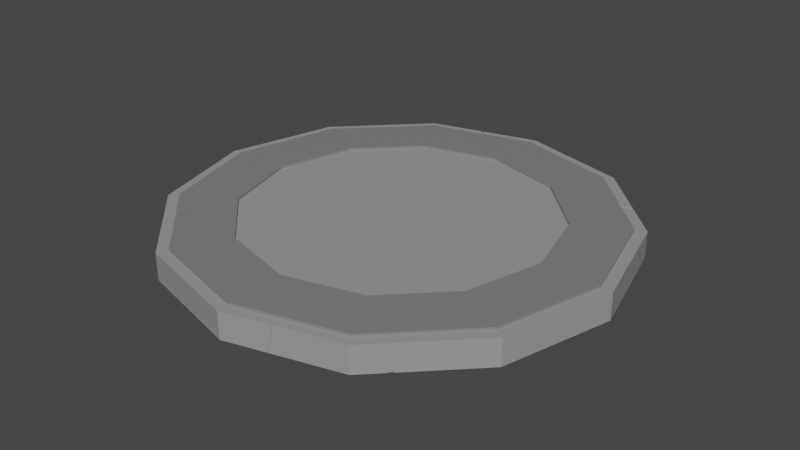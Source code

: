 # Source: Platform.blend  (saved by Blender 2.80.74; exported with 4.5.12 LTS)
import bpy
from mathutils import Matrix  # noqa: F401  (used for matrix-valued properties, if any)

bpy.ops.wm.read_factory_settings(use_empty=True)
scene = bpy.context.scene
scene.name = 'Scene'

# ---- collections
col_collection = bpy.data.collections.new('Collection'); scene.collection.children.link(col_collection)

# ---- materials (node trees are filled in below, after node groups)
mat_light = bpy.data.materials.new('Light')
mat_light.use_transparent_shadow = False
mat_dark = bpy.data.materials.new('Dark')
mat_dark.use_transparent_shadow = False

# ---- material node trees
mat_light.use_nodes = True; mat_light.node_tree.nodes.clear()
_N = mat_light.node_tree.nodes; _L = mat_light.node_tree.links
n0 = _N.new('ShaderNodeOutputMaterial'); n0.name = 'Material Output'; n0.location = (300, 300)
n1 = _N.new('ShaderNodeBsdfPrincipled'); n1.name = 'Principled BSDF'; n1.location = (10, 300)
n1.distribution = 'GGX'
n1.subsurface_method = 'BURLEY'
n1.inputs[0].default_value = (0.3185, 0.3185, 0.3185, 1.0)
n1.inputs[3].default_value = 1.45
n1.inputs[27].default_value = (0.0, 0.0, 0.0, 1.0)
n1.inputs[28].default_value = 1.0
_L.new(n1.outputs[0], n0.inputs[0])
n0.is_active_output = True
mat_dark.use_nodes = True; mat_dark.node_tree.nodes.clear()
_N = mat_dark.node_tree.nodes; _L = mat_dark.node_tree.links
n0 = _N.new('ShaderNodeOutputMaterial'); n0.name = 'Material Output'; n0.location = (300, 300)
n1 = _N.new('ShaderNodeBsdfPrincipled'); n1.name = 'Principled BSDF'; n1.location = (10, 300)
n1.distribution = 'GGX'
n1.subsurface_method = 'BURLEY'
n1.inputs[0].default_value = (0.214, 0.214, 0.214, 1.0)
n1.inputs[3].default_value = 1.45
n1.inputs[27].default_value = (0.0, 0.0, 0.0, 1.0)
n1.inputs[28].default_value = 1.0
_L.new(n1.outputs[0], n0.inputs[0])
n0.is_active_output = True

# ---- world
world_world = bpy.data.worlds.new('World'); scene.world = world_world
world_world.use_nodes = True; world_world.node_tree.nodes.clear()
_N = world_world.node_tree.nodes; _L = world_world.node_tree.links
n0 = _N.new('ShaderNodeOutputWorld'); n0.name = 'World Output'; n0.location = (300, 300)
n1 = _N.new('ShaderNodeBackground'); n1.name = 'Background'; n1.location = (10, 300)
n1.inputs[0].default_value = (0.05088, 0.05088, 0.05088, 1.0)
_L.new(n1.outputs[0], n0.inputs[0])
n0.is_active_output = True
world_world.color = (0.05088, 0.05088, 0.05088)
world_world.use_sun_shadow = False
world_world.sun_shadow_jitter_overblur = 0.0

# ---- meshes
me_platform = bpy.data.meshes.new('Platform')
me_platform.from_pydata([(0.0, 2.5, -0.15), (1.797e-08, 2.371, 0.15), (1.25, 2.165, -0.15), (1.185, 2.053, 0.15), (2.165, 1.25, -0.15), (2.053, 1.185, 0.15), (2.5, -1.093e-07, -0.15), (2.371, -1.013e-07, 0.15), (2.165, -1.25, -0.15), (2.053, -1.185, 0.15), (1.25, -2.165, -0.15), (1.185, -2.053, 0.15), (3.775e-07, -2.5, -0.15), (3.615e-07, -2.371, 0.15), (-1.25, -2.165, -0.15), (-1.185, -2.053, 0.15), (-2.165, -1.25, -0.15), (-2.053, -1.185, 0.15), (-2.5, -1.162e-06, -0.15), (-2.371, -1.1e-06, 0.15), (-2.165, 1.25, -0.15), (-2.053, 1.185, 0.15), (-1.25, 2.165, -0.15), (-1.185, 2.053, 0.15), (1.25, 2.165, 0.15), (0.0, 2.5, 0.15), (2.165, 1.25, 0.15), (2.5, -1.093e-07, 0.15), (2.165, -1.25, 0.15), (1.25, -2.165, 0.15), (3.775e-07, -2.5, 0.15), (-1.25, -2.165, 0.15), (-2.165, -1.25, 0.15), (-2.5, -1.162e-06, 0.15), (-2.165, 1.25, 0.15), (-1.25, 2.165, 0.15), (0.8618, 1.493, 0.175), (1.275e-07, 1.724, 0.175), (1.493, 0.8618, 0.175), (1.724, -6.137e-08, 0.175), (1.493, -0.8618, 0.175), (0.8618, -1.493, 0.175), (2.714e-07, -1.724, 0.175), (-0.8618, -1.493, 0.175), (-1.493, -0.8618, 0.175), (-1.724, -7.71e-07, 0.175), (-1.493, 0.8618, 0.175), (-0.8618, 1.493, 0.175), (1.185, 2.053, 0.175), (1.771e-08, 2.371, 0.175), (2.053, 1.185, 0.175), (2.371, -1.013e-07, 0.175), (2.053, -1.185, 0.175), (1.185, -2.053, 0.175), (3.613e-07, -2.371, 0.175), (-1.185, -2.053, 0.175), (-2.053, -1.185, 0.175), (-2.371, -1.1e-06, 0.175), (-2.053, 1.185, 0.175), (-1.185, 2.053, 0.175), (0.4807, -2.371, -0.15), (0.5789, -2.345, -0.15), (0.5599, -2.35, 0.15), (0.5343, -2.357, 0.15), (0.5079, -2.235, 0.15), (0.4935, -2.238, 0.15), (0.5071, -2.235, 0.175), (0.4924, -2.239, 0.175), (0.3173, -1.639, 0.175), (0.3002, -1.643, 0.175), (0.3174, -1.639, 0.15), (0.3002, -1.643, 0.15), (0.8618, 1.493, 0.15), (1.276e-07, 1.724, 0.15), (1.493, 0.8618, 0.15), (1.724, -6.137e-08, 0.15), (1.493, -0.8618, 0.15), (0.8618, -1.493, 0.15), (2.715e-07, -1.724, 0.15), (-0.8618, -1.493, 0.15), (-1.493, -0.8618, 0.15), (-1.724, -7.71e-07, 0.15), (-1.493, 0.8618, 0.15), (-0.8618, 1.493, 0.15), (0.2805, -1.332, 0.15), (-2.275, 0.8411, 0.15), (-1.849, -1.566, 0.15), (-1.8, -1.615, 0.15), (-1.739, -1.499, 0.175), (-1.723, -1.516, 0.175), (-1.738, -1.5, 0.15), (-1.712, -1.526, 0.15), (-1.844, -1.571, 0.1128), (-1.816, -1.6, -0.01776), (-1.579, -1.441, 0.175), (-2.28, 0.8221, 0.15), (-1.565, 0.5918, 0.15), (-1.57, 0.5712, 0.15), (-1.566, 0.5874, 0.175), (-1.572, 0.5667, 0.175), (-2.146, 0.8367, 0.175), (-2.155, 0.8033, 0.175), (-2.275, 0.8393, -0.15), (-2.263, 0.8853, -0.15), (-2.144, 0.8438, 0.15), (-2.152, 0.8165, 0.15), (-1.879, 0.6242, 0.175), (-1.898, 0.5942, 0.175), (-1.36, 0.4484, 0.15), (-0.5754, 2.216, 0.15), (-0.5961, 2.211, 0.15), (-0.6215, 2.333, 0.15), (-0.6647, 2.322, 0.15), (-0.6957, 2.314, -0.15), (-0.5634, 2.349, -0.15), (-0.5577, 2.221, 0.175), (-0.5851, 2.214, 0.175), (-0.5452, 1.959, 0.175), (1.522, -1.894, -0.15), (1.479, -1.936, -0.15), (1.384, -1.854, 0.15), (1.407, -1.831, 0.15), (1.397, -1.841, 0.175), (1.414, -1.824, 0.175), (1.462, -1.953, 0.15), (1.482, -1.933, 0.15), (1.285, -1.716, 0.175), (1.81, 1.605, 0.15), (1.786, 1.629, 0.15), (1.675, 1.563, 0.175), (1.635, 1.603, 0.175), (1.677, 1.561, 0.15), (1.643, 1.595, 0.15), (1.769, 1.646, 0.04553), (1.544, 1.429, 0.175), (-1.843, -1.559, 0.1429), (-1.794, -1.609, 0.1429), (-1.733, -1.493, 0.1679), (-1.716, -1.509, 0.1679), (-1.732, -1.494, 0.1429), (-1.706, -1.52, 0.1429), (-1.838, -1.565, 0.1057), (-1.809, -1.593, -0.02483), (-1.573, -1.435, 0.1679), (0.5594, -2.343, 0.146), (0.5074, -2.227, 0.146), (0.493, -2.231, 0.146), (0.5338, -2.35, 0.146), (0.5066, -2.228, 0.171), (0.4919, -2.232, 0.171), (0.301, -1.647, 0.1723), (0.301, -1.647, 0.1473), (0.3181, -1.642, 0.1723), (0.3182, -1.642, 0.1473), (0.5784, -2.338, -0.154), (0.4802, -2.364, -0.154), (0.28, -1.325, 0.146), (1.517, -1.889, -0.15), (1.474, -1.931, -0.15), (1.379, -1.849, 0.1457), (1.402, -1.826, 0.1457), (1.392, -1.836, 0.1707), (1.409, -1.819, 0.1707), (1.458, -1.948, 0.1457), (1.477, -1.928, 0.1457), (1.28, -1.711, 0.1707), (1.805, 1.596, 0.1445), (1.782, 1.62, 0.1445), (1.67, 1.555, 0.1695), (1.63, 1.595, 0.1695), (1.673, 1.552, 0.1445), (1.639, 1.586, 0.1445), (1.764, 1.638, 0.04002), (1.539, 1.42, 0.1695), (-0.5742, 2.208, 0.1462), (-0.5948, 2.202, 0.1462), (-0.6203, 2.325, 0.1462), (-0.6634, 2.313, 0.1462), (-0.6944, 2.305, -0.1496), (-0.5622, 2.34, -0.1496), (-0.5565, 2.212, 0.1712), (-0.5839, 2.205, 0.1712), (-0.5439, 1.951, 0.1712), (-2.27, 0.8396, 0.1465), (-2.275, 0.8206, 0.1465), (-1.567, 0.5927, 0.1465), (-1.572, 0.5722, 0.1465), (-1.568, 0.5884, 0.1715), (-1.574, 0.5676, 0.1715), (-2.142, 0.8353, 0.1715), (-2.151, 0.8018, 0.1715), (-2.271, 0.8378, -0.1535), (-2.258, 0.8838, -0.1535), (-2.14, 0.8424, 0.1465), (-2.147, 0.8151, 0.1465), (-1.875, 0.6227, 0.1715), (-1.894, 0.5927, 0.1715), (-1.355, 0.447, 0.1465)], [], [(0, 25, 24, 2), (2, 24, 128, 133, 127, 26, 4), (4, 26, 27, 6), (6, 27, 28, 8), (8, 28, 125, 118), (10, 29, 62, 61), (12, 30, 31, 14), (14, 31, 87, 93, 92, 86, 32, 16), (16, 32, 33, 18), (18, 33, 95, 102), (7, 5, 50, 51), (20, 34, 35, 22), (22, 35, 112, 113), (0, 2, 4, 6, 8, 118, 119, 10, 61, 60, 12, 14, 16, 18, 102, 103, 20, 22, 113, 114), (1, 3, 24, 25), (3, 132, 128, 24), (5, 7, 27, 26), (7, 9, 28, 27), (9, 121, 125, 28), (11, 64, 62, 29), (13, 15, 31, 30), (15, 91, 87, 31), (17, 19, 33, 32), (19, 105, 95, 33), (21, 23, 35, 34), (23, 110, 112, 35), (40, 39, 75, 76), (21, 104, 100, 58), (15, 13, 54, 55), (9, 7, 51, 52), (23, 21, 58, 59), (3, 1, 49, 48), (17, 90, 88, 56), (11, 120, 122, 53), (1, 109, 115, 49), (5, 131, 129, 50), (19, 17, 56, 57), (13, 65, 67, 54), (37, 36, 48, 49), (36, 38, 50, 129, 134, 130, 48), (38, 39, 51, 50), (39, 40, 52, 51), (40, 41, 53, 122, 126, 123, 52), (41, 68, 66, 53), (42, 43, 55, 54), (43, 44, 56, 88, 94, 89, 55), (44, 45, 57, 56), (45, 99, 107, 101, 57), (46, 47, 59, 58), (47, 37, 49, 115, 117, 116, 59), (63, 65, 13, 30), (47, 46, 82, 83), (36, 37, 73, 72), (44, 43, 79, 80), (41, 40, 76, 77), (37, 47, 83, 73), (38, 36, 72, 74), (45, 44, 80, 81), (78, 42, 69, 71), (39, 38, 74, 75), (46, 98, 96, 82), (43, 42, 78, 79), (67, 69, 42, 54), (63, 60, 155, 147), (65, 63, 147, 146), (61, 62, 144, 154), (41, 77, 70, 68), (60, 63, 30, 12), (62, 64, 145, 144), (68, 70, 153, 152), (72, 73, 83, 82, 96, 108, 97, 81, 80, 79, 78, 71, 84, 70, 77, 76, 75, 74), (66, 64, 11, 53), (71, 69, 150, 151), (93, 87, 136, 142), (87, 91, 140, 136), (86, 90, 17, 32), (88, 90, 139, 137), (86, 92, 141, 135), (89, 91, 15, 55), (104, 85, 183, 193), (103, 85, 34, 20), (97, 108, 197, 186), (85, 104, 21, 34), (102, 95, 184, 191), (100, 106, 98, 46, 58), (108, 96, 185, 197), (85, 103, 192, 183), (101, 105, 19, 57), (101, 107, 196, 190), (97, 99, 45, 81), (114, 113, 178, 179), (116, 110, 23, 59), (113, 112, 177, 178), (111, 109, 1, 25), (115, 109, 174, 180), (112, 110, 175, 177), (114, 111, 25, 0), (120, 124, 163, 159), (119, 124, 29, 10), (123, 126, 165, 162), (124, 120, 11, 29), (118, 125, 164, 157), (126, 122, 161, 165), (123, 121, 9, 52), (130, 134, 173, 169), (127, 133, 172, 166), (127, 131, 5, 26), (131, 127, 166, 170), (130, 132, 3, 48), (129, 131, 170, 168), (135, 141, 142, 136), (136, 140, 139, 135), (138, 143, 137), (137, 139, 140, 138), (91, 89, 138, 140), (94, 88, 137, 143), (92, 93, 142, 141), (89, 94, 143, 138), (90, 86, 135, 139), (144, 145, 146, 147), (149, 146, 145, 148), (151, 150, 152, 153), (154, 144, 147, 155), (153, 156, 151), (148, 152, 150, 149), (69, 67, 149, 150), (64, 66, 148, 145), (84, 71, 151, 156), (66, 68, 152, 148), (67, 65, 146, 149), (70, 84, 156, 153), (60, 61, 154, 155), (157, 164, 163, 158), (164, 160, 159, 163), (162, 165, 161), (161, 159, 160, 162), (122, 120, 159, 161), (125, 121, 160, 164), (119, 118, 157, 158), (124, 119, 158, 163), (121, 123, 162, 160), (166, 172, 167), (167, 171, 170, 166), (168, 170, 171, 169), (169, 173, 168), (132, 130, 169, 171), (128, 132, 171, 167), (133, 128, 167, 172), (134, 129, 168, 173), (180, 174, 175, 181), (177, 175, 174, 176), (181, 182, 180), (178, 177, 176, 179), (117, 115, 180, 182), (110, 116, 181, 175), (116, 117, 182, 181), (109, 111, 176, 174), (111, 114, 179, 176), (191, 184, 183, 192), (184, 194, 193, 183), (190, 196, 188, 187, 195, 189), (186, 197, 185), (189, 193, 194, 190), (185, 187, 188, 186), (100, 104, 193, 189), (95, 105, 194, 184), (105, 101, 190, 194), (106, 100, 189, 195), (103, 102, 191, 192), (96, 98, 187, 185), (98, 106, 195, 187), (99, 97, 186, 188), (107, 99, 188, 196)])
me_platform.polygons.foreach_set('material_index', [0, 0, 0, 0, 0, 0, 0, 0, 0, 0, 1, 0, 0, 0, 0, 0, 0, 0, 0, 0, 0, 0, 0, 0, 0, 0, 1, 1, 1, 1, 1, 1, 1, 1, 1, 1, 1, 1, 1, 1, 1, 1, 1, 1, 1, 1, 1, 1, 1, 1, 0, 1, 1, 1, 1, 1, 1, 1, 1, 1, 1, 1, 1, 0, 0, 0, 1, 0, 0, 1, 0, 1, 1, 0, 0, 0, 1, 0, 1, 0, 0, 0, 0, 0, 1, 0, 0, 1, 1, 1, 0, 1, 0, 0, 1, 0, 0, 0, 0, 1, 0, 0, 1, 1, 1, 0, 0, 0, 1, 1, 0, 0, 1, 1, 1, 1, 0, 1, 0, 0, 1, 1, 0, 0, 1, 1, 1, 0, 1, 1, 0, 0, 0, 0, 1, 1, 1, 0, 0, 0, 1, 0, 0, 1, 1, 1, 0, 0, 1, 1, 0, 1, 0, 1, 1, 1, 0, 0, 0, 0, 1, 0, 1, 1, 1, 0, 1, 1, 0, 1, 1, 1, 1])
_uv = me_platform.uv_layers.new(name='UVMap')
_uv.uv.foreach_set('vector', [1.0, 0.5, 1.0, 1.0, 0.9167, 1.0, 0.9167, 0.5, 0.9167, 0.5, 0.9167, 1.0, 0.8678, 1.0, 0.8694, 0.8259, 0.8656, 1.0, 0.8333, 1.0, 0.8333, 0.5, 0.8333, 0.5, 0.8333, 1.0, 0.75, 1.0, 0.75, 0.5, 0.75, 0.5, 0.75, 1.0, 0.6667, 1.0, 0.6667, 0.5, 0.6667, 0.5, 0.6667, 1.0, 0.6044, 1.0, 0.6081, 0.5, 0.5833, 0.5, 0.5833, 1.0, 0.5373, 1.0, 0.5386, 0.5, 0.5, 0.5, 0.5, 1.0, 0.4167, 1.0, 0.4167, 0.5, 0.4167, 0.5, 0.4167, 1.0, 0.3666, 1.0, 0.3652, 0.7204, 0.3626, 0.938, 0.3621, 1.0, 0.3333, 1.0, 0.3333, 0.5, 0.3333, 0.5, 0.3333, 1.0, 0.25, 1.0, 0.25, 0.5, 0.25, 0.5, 0.25, 1.0, 0.1952, 1.0, 0.194, 0.5, 0.4776, 0.25, 0.4471, 0.3638, 0.4471, 0.3638, 0.4776, 0.25, 0.1667, 0.5, 0.1667, 1.0, 0.08333, 1.0, 0.08333, 0.5, 0.08333, 0.5, 0.08333, 1.0, 0.04431, 1.0, 0.04638, 0.5, 0.75, 0.49, 0.87, 0.4578, 0.9578, 0.37, 0.99, 0.25, 0.9578, 0.13, 0.8961, 0.06822, 0.892, 0.06411, 0.87, 0.04215, 0.8056, 0.02489, 0.7961, 0.02236, 0.75, 0.01, 0.63, 0.04215, 0.5422, 0.13, 0.51, 0.25, 0.5316, 0.3306, 0.5328, 0.335, 0.5422, 0.37, 0.63, 0.4578, 0.6832, 0.4721, 0.6959, 0.4755, 0.25, 0.4776, 0.3638, 0.4471, 0.37, 0.4578, 0.25, 0.49, 0.3638, 0.4471, 0.4078, 0.4031, 0.4215, 0.4063, 0.37, 0.4578, 0.4471, 0.3638, 0.4776, 0.25, 0.49, 0.25, 0.4578, 0.37, 0.4776, 0.25, 0.4471, 0.1362, 0.4578, 0.13, 0.49, 0.25, 0.4471, 0.1362, 0.3851, 0.07423, 0.3923, 0.06441, 0.4578, 0.13, 0.3638, 0.05291, 0.2988, 0.03549, 0.3038, 0.0244, 0.37, 0.04215, 0.25, 0.02242, 0.1362, 0.05291, 0.13, 0.04215, 0.25, 0.01, 0.1362, 0.05291, 0.08566, 0.1035, 0.07721, 0.09494, 0.13, 0.04215, 0.05291, 0.1362, 0.02242, 0.25, 0.01, 0.25, 0.04215, 0.13, 0.02242, 0.25, 0.04343, 0.3284, 0.03115, 0.3289, 0.01, 0.25, 0.05291, 0.3638, 0.1362, 0.4471, 0.13, 0.4578, 0.04215, 0.37, 0.1362, 0.4471, 0.1928, 0.4622, 0.1862, 0.4729, 0.13, 0.4578, 0.3933, 0.1673, 0.4155, 0.25, 0.4155, 0.25, 0.3933, 0.1673, 0.05291, 0.3638, 0.04413, 0.331, 0.04395, 0.3303, 0.05291, 0.3638, 0.1362, 0.05291, 0.25, 0.02242, 0.25, 0.02242, 0.1362, 0.05291, 0.4471, 0.1362, 0.4776, 0.25, 0.4776, 0.25, 0.4471, 0.1362, 0.1362, 0.4471, 0.05291, 0.3638, 0.05291, 0.3638, 0.1362, 0.4471, 0.3638, 0.4471, 0.25, 0.4776, 0.25, 0.4776, 0.3638, 0.4471, 0.05291, 0.1362, 0.08313, 0.106, 0.08301, 0.1061, 0.05291, 0.1362, 0.3638, 0.05291, 0.3829, 0.07199, 0.3841, 0.07326, 0.3638, 0.05291, 0.25, 0.4776, 0.1948, 0.4628, 0.1965, 0.4632, 0.25, 0.4776, 0.4471, 0.3638, 0.411, 0.3998, 0.4108, 0.4001, 0.4471, 0.3638, 0.02242, 0.25, 0.05291, 0.1362, 0.05291, 0.1362, 0.02242, 0.25, 0.25, 0.02242, 0.2974, 0.03512, 0.2973, 0.03509, 0.25, 0.02242, 0.25, 0.4155, 0.3327, 0.3933, 0.3638, 0.4471, 0.25, 0.4776, 0.3327, 0.3933, 0.3933, 0.3327, 0.4471, 0.3638, 0.4108, 0.4001, 0.3982, 0.3872, 0.407, 0.4039, 0.3638, 0.4471, 0.3933, 0.3327, 0.4155, 0.25, 0.4776, 0.25, 0.4471, 0.3638, 0.4155, 0.25, 0.3933, 0.1673, 0.4471, 0.1362, 0.4776, 0.25, 0.3933, 0.1673, 0.3327, 0.1067, 0.3638, 0.05291, 0.3841, 0.07326, 0.3734, 0.08523, 0.3858, 0.07488, 0.4471, 0.1362, 0.3327, 0.1067, 0.2805, 0.0927, 0.2987, 0.03547, 0.3638, 0.05291, 0.25, 0.08454, 0.1673, 0.1067, 0.1362, 0.05291, 0.25, 0.02242, 0.1673, 0.1067, 0.1067, 0.1673, 0.05291, 0.1362, 0.08301, 0.1061, 0.0984, 0.1117, 0.08462, 0.1045, 0.1362, 0.05291, 0.1067, 0.1673, 0.08454, 0.25, 0.02242, 0.25, 0.05291, 0.1362, 0.08454, 0.25, 0.09912, 0.3044, 0.06776, 0.307, 0.04309, 0.3271, 0.02242, 0.25, 0.1067, 0.3327, 0.1673, 0.3933, 0.1362, 0.4471, 0.05291, 0.3638, 0.1673, 0.3933, 0.25, 0.4155, 0.25, 0.4776, 0.1965, 0.4632, 0.1977, 0.4381, 0.1938, 0.4625, 0.1362, 0.4471, 0.3013, 0.02374, 0.2974, 0.03512, 0.25, 0.02242, 0.25, 0.01, 0.1673, 0.3933, 0.1067, 0.3327, 0.1067, 0.3327, 0.1673, 0.3933, 0.3327, 0.3933, 0.25, 0.4155, 0.25, 0.4155, 0.3327, 0.3933, 0.1067, 0.1673, 0.1673, 0.1067, 0.1673, 0.1067, 0.1067, 0.1673, 0.3327, 0.1067, 0.3933, 0.1673, 0.3933, 0.1673, 0.3327, 0.1067, 0.25, 0.4155, 0.1673, 0.3933, 0.1673, 0.3933, 0.25, 0.4155, 0.3933, 0.3327, 0.3327, 0.3933, 0.3327, 0.3933, 0.3933, 0.3327, 0.08454, 0.25, 0.1067, 0.1673, 0.1067, 0.1673, 0.08454, 0.25, 0.25, 0.08454, 0.25, 0.08454, 0.2788, 0.09226, 0.2786, 0.09222, 0.4155, 0.25, 0.3933, 0.3327, 0.3933, 0.3327, 0.4155, 0.25, 0.1067, 0.3327, 0.09965, 0.3064, 0.09976, 0.3068, 0.1067, 0.3327, 0.1673, 0.1067, 0.25, 0.08454, 0.25, 0.08454, 0.1673, 0.1067, 0.2973, 0.03509, 0.2788, 0.09226, 0.25, 0.08454, 0.25, 0.02242, 0.5356, 1.0, 0.532, 0.5, 0.532, 0.5, 0.5356, 1.0, 0.2974, 0.03512, 0.3013, 0.02374, 0.3013, 0.02374, 0.2974, 0.03512, 0.5386, 0.5, 0.5373, 1.0, 0.5373, 1.0, 0.5386, 0.5, 0.3327, 0.1067, 0.3327, 0.1067, 0.2794, 0.09243, 0.2805, 0.0927, 0.532, 0.5, 0.5356, 1.0, 0.5, 1.0, 0.5, 0.5, 0.3038, 0.0244, 0.2988, 0.03549, 0.2988, 0.03549, 0.3038, 0.0244, 0.2805, 0.0927, 0.2794, 0.09243, 0.2794, 0.09243, 0.2805, 0.0927, 0.3327, 0.3933, 0.25, 0.4155, 0.1673, 0.3933, 0.1067, 0.3327, 0.09976, 0.3068, 0.1195, 0.2931, 0.09923, 0.3048, 0.08454, 0.25, 0.1067, 0.1673, 0.1673, 0.1067, 0.25, 0.08454, 0.2786, 0.09222, 0.2711, 0.1578, 0.2794, 0.09243, 0.3327, 0.1067, 0.3933, 0.1673, 0.4155, 0.25, 0.3933, 0.3327, 0.2987, 0.03547, 0.2988, 0.03549, 0.3638, 0.05291, 0.3638, 0.05291, 0.2786, 0.09222, 0.2788, 0.09226, 0.2788, 0.09226, 0.2786, 0.09222, 0.3652, 0.7204, 0.3666, 1.0, 0.3666, 1.0, 0.3652, 0.7204, 0.07721, 0.09494, 0.08566, 0.1035, 0.08566, 0.1035, 0.07721, 0.09494, 0.07245, 0.0997, 0.08313, 0.106, 0.05291, 0.1362, 0.04215, 0.13, 0.08301, 0.1061, 0.08313, 0.106, 0.08313, 0.106, 0.08301, 0.1061, 0.3621, 1.0, 0.3626, 0.938, 0.3626, 0.938, 0.3621, 1.0, 0.08462, 0.1045, 0.08566, 0.1035, 0.1362, 0.05291, 0.1362, 0.05291, 0.04413, 0.331, 0.03163, 0.3307, 0.03163, 0.3307, 0.04413, 0.331, 0.191, 0.5, 0.1939, 1.0, 0.1667, 1.0, 0.1667, 0.5, 0.09923, 0.3048, 0.1195, 0.2931, 0.1195, 0.2931, 0.09923, 0.3048, 0.03163, 0.3307, 0.04413, 0.331, 0.05291, 0.3638, 0.04215, 0.37, 0.194, 0.5, 0.1952, 1.0, 0.1952, 1.0, 0.194, 0.5, 0.04395, 0.3303, 0.06958, 0.3099, 0.09965, 0.3064, 0.1067, 0.3327, 0.05291, 0.3638, 0.1195, 0.2931, 0.09976, 0.3068, 0.09976, 0.3068, 0.1195, 0.2931, 0.1939, 1.0, 0.191, 0.5, 0.191, 0.5, 0.1939, 1.0, 0.04309, 0.3271, 0.04343, 0.3284, 0.02242, 0.25, 0.02242, 0.25, 0.04309, 0.3271, 0.06776, 0.307, 0.06776, 0.307, 0.04309, 0.3271, 0.09923, 0.3048, 0.09912, 0.3044, 0.08454, 0.25, 0.08454, 0.25, 0.6959, 0.4755, 0.6832, 0.4721, 0.6832, 0.4721, 0.6959, 0.4755, 0.1938, 0.4625, 0.1928, 0.4622, 0.1362, 0.4471, 0.1362, 0.4471, 0.04638, 0.5, 0.04431, 1.0, 0.04431, 1.0, 0.04638, 0.5, 0.1903, 0.474, 0.1948, 0.4628, 0.25, 0.4776, 0.25, 0.49, 0.1965, 0.4632, 0.1948, 0.4628, 0.1948, 0.4628, 0.1965, 0.4632, 0.1862, 0.4729, 0.1928, 0.4622, 0.1928, 0.4622, 0.1862, 0.4729, 0.03756, 0.5, 0.04143, 1.0, 7.451e-08, 1.0, 7.451e-08, 0.5, 0.3829, 0.07199, 0.3904, 0.06255, 0.3904, 0.06255, 0.3829, 0.07199, 0.6042, 0.5, 0.6027, 1.0, 0.5833, 1.0, 0.5833, 0.5, 0.3858, 0.07488, 0.3734, 0.08523, 0.3734, 0.08523, 0.3858, 0.07488, 0.3904, 0.06255, 0.3829, 0.07199, 0.3638, 0.05291, 0.37, 0.04215, 0.6081, 0.5, 0.6044, 1.0, 0.6044, 1.0, 0.6081, 0.5, 0.3734, 0.08523, 0.3841, 0.07326, 0.3841, 0.07326, 0.3734, 0.08523, 0.3858, 0.07488, 0.3851, 0.07423, 0.4471, 0.1362, 0.4471, 0.1362, 0.407, 0.4039, 0.3982, 0.3872, 0.3982, 0.3872, 0.407, 0.4039, 0.8656, 1.0, 0.8694, 0.8259, 0.8694, 0.8259, 0.8656, 1.0, 0.4238, 0.4041, 0.411, 0.3998, 0.4471, 0.3638, 0.4578, 0.37, 0.411, 0.3998, 0.4238, 0.4041, 0.4238, 0.4041, 0.411, 0.3998, 0.407, 0.4039, 0.4078, 0.4031, 0.3638, 0.4471, 0.3638, 0.4471, 0.4108, 0.4001, 0.411, 0.3998, 0.411, 0.3998, 0.4108, 0.4001, 0.3621, 1.0, 0.3626, 0.938, 0.3652, 0.7204, 0.3666, 1.0, 0.07721, 0.09494, 0.08566, 0.1035, 0.08313, 0.106, 0.07245, 0.0997, 0.08462, 0.1045, 0.0984, 0.1117, 0.08301, 0.1061, 0.08301, 0.1061, 0.08313, 0.106, 0.08566, 0.1035, 0.08462, 0.1045, 0.08566, 0.1035, 0.08462, 0.1045, 0.08462, 0.1045, 0.08566, 0.1035, 0.0984, 0.1117, 0.08301, 0.1061, 0.08301, 0.1061, 0.0984, 0.1117, 0.3626, 0.938, 0.3652, 0.7204, 0.3652, 0.7204, 0.3626, 0.938, 0.08462, 0.1045, 0.0984, 0.1117, 0.0984, 0.1117, 0.08462, 0.1045, 0.08313, 0.106, 0.07245, 0.0997, 0.07245, 0.0997, 0.08313, 0.106, 0.3038, 0.0244, 0.2988, 0.03549, 0.2974, 0.03512, 0.3013, 0.02374, 0.2973, 0.03509, 0.2974, 0.03512, 0.2988, 0.03549, 0.2987, 0.03547, 0.2786, 0.09222, 0.2788, 0.09226, 0.2805, 0.0927, 0.2794, 0.09243, 0.5386, 0.5, 0.5373, 1.0, 0.5356, 1.0, 0.532, 0.5, 0.2794, 0.09243, 0.2711, 0.1578, 0.2786, 0.09222, 0.2987, 0.03547, 0.2805, 0.0927, 0.2788, 0.09226, 0.2973, 0.03509, 0.2788, 0.09226, 0.2973, 0.03509, 0.2973, 0.03509, 0.2788, 0.09226, 0.2988, 0.03549, 0.2987, 0.03547, 0.2987, 0.03547, 0.2988, 0.03549, 0.2711, 0.1578, 0.2786, 0.09222, 0.2786, 0.09222, 0.2711, 0.1578, 0.2987, 0.03547, 0.2805, 0.0927, 0.2805, 0.0927, 0.2987, 0.03547, 0.2973, 0.03509, 0.2974, 0.03512, 0.2974, 0.03512, 0.2973, 0.03509, 0.2794, 0.09243, 0.2711, 0.1578, 0.2711, 0.1578, 0.2794, 0.09243, 0.7961, 0.02236, 0.8056, 0.02489, 0.8056, 0.02489, 0.7961, 0.02236, 0.6081, 0.5, 0.6044, 1.0, 0.6027, 1.0, 0.6042, 0.5, 0.3923, 0.06441, 0.3851, 0.07423, 0.3829, 0.07199, 0.3904, 0.06255, 0.3858, 0.07488, 0.3734, 0.08523, 0.3841, 0.07326, 0.3841, 0.07326, 0.3829, 0.07199, 0.3851, 0.07423, 0.3858, 0.07488, 0.3841, 0.07326, 0.3829, 0.07199, 0.3829, 0.07199, 0.3841, 0.07326, 0.3923, 0.06441, 0.3851, 0.07423, 0.3851, 0.07423, 0.3923, 0.06441, 0.892, 0.06411, 0.8961, 0.06822, 0.8961, 0.06822, 0.892, 0.06411, 0.6027, 1.0, 0.6042, 0.5, 0.6042, 0.5, 0.6027, 1.0, 0.3851, 0.07423, 0.3858, 0.07488, 0.3858, 0.07488, 0.3851, 0.07423, 0.8656, 1.0, 0.8694, 0.8259, 0.8678, 1.0, 0.4215, 0.4063, 0.4078, 0.4031, 0.411, 0.3998, 0.4238, 0.4041, 0.4108, 0.4001, 0.411, 0.3998, 0.4078, 0.4031, 0.407, 0.4039, 0.407, 0.4039, 0.3982, 0.3872, 0.4108, 0.4001, 0.4078, 0.4031, 0.407, 0.4039, 0.407, 0.4039, 0.4078, 0.4031, 0.4215, 0.4063, 0.4078, 0.4031, 0.4078, 0.4031, 0.4215, 0.4063, 0.8694, 0.8259, 0.8678, 1.0, 0.8678, 1.0, 0.8694, 0.8259, 0.3982, 0.3872, 0.4108, 0.4001, 0.4108, 0.4001, 0.3982, 0.3872, 0.1965, 0.4632, 0.1948, 0.4628, 0.1928, 0.4622, 0.1938, 0.4625, 0.1862, 0.4729, 0.1928, 0.4622, 0.1948, 0.4628, 0.1903, 0.474, 0.1938, 0.4625, 0.1977, 0.4381, 0.1965, 0.4632, 0.04638, 0.5, 0.04431, 1.0, 0.04143, 1.0, 0.03756, 0.5, 0.1977, 0.4381, 0.1965, 0.4632, 0.1965, 0.4632, 0.1977, 0.4381, 0.1928, 0.4622, 0.1938, 0.4625, 0.1938, 0.4625, 0.1928, 0.4622, 0.1938, 0.4625, 0.1977, 0.4381, 0.1977, 0.4381, 0.1938, 0.4625, 0.1948, 0.4628, 0.1903, 0.474, 0.1903, 0.474, 0.1948, 0.4628, 0.04143, 1.0, 0.03756, 0.5, 0.03756, 0.5, 0.04143, 1.0, 0.194, 0.5, 0.1952, 1.0, 0.1939, 1.0, 0.191, 0.5, 0.03115, 0.3289, 0.04343, 0.3284, 0.04413, 0.331, 0.03163, 0.3307, 0.04309, 0.3271, 0.06776, 0.307, 0.09912, 0.3044, 0.09965, 0.3064, 0.06958, 0.3099, 0.04395, 0.3303, 0.09923, 0.3048, 0.1195, 0.2931, 0.09976, 0.3068, 0.04395, 0.3303, 0.04413, 0.331, 0.04343, 0.3284, 0.04309, 0.3271, 0.09976, 0.3068, 0.09965, 0.3064, 0.09912, 0.3044, 0.09923, 0.3048, 0.04395, 0.3303, 0.04413, 0.331, 0.04413, 0.331, 0.04395, 0.3303, 0.03115, 0.3289, 0.04343, 0.3284, 0.04343, 0.3284, 0.03115, 0.3289, 0.04343, 0.3284, 0.04309, 0.3271, 0.04309, 0.3271, 0.04343, 0.3284, 0.06958, 0.3099, 0.04395, 0.3303, 0.04395, 0.3303, 0.06958, 0.3099, 0.5328, 0.335, 0.5316, 0.3306, 0.5316, 0.3306, 0.5328, 0.335, 0.09976, 0.3068, 0.09965, 0.3064, 0.09965, 0.3064, 0.09976, 0.3068, 0.09965, 0.3064, 0.06958, 0.3099, 0.06958, 0.3099, 0.09965, 0.3064, 0.09912, 0.3044, 0.09923, 0.3048, 0.09923, 0.3048, 0.09912, 0.3044, 0.06776, 0.307, 0.09912, 0.3044, 0.09912, 0.3044, 0.06776, 0.307])
me_platform.materials.append(mat_light)
me_platform.materials.append(mat_dark)
me_platform.use_remesh_preserve_volume = False
me_platform.use_remesh_preserve_attributes = False
me_platform.use_mirror_vertex_groups = False
me_platform.update()

# ---- objects
ob_platform = bpy.data.objects.new('Platform', me_platform)

# ---- transforms, parenting, visibility, modifiers, constraints
ob_platform.location = (0.0, 0.0, 0.0)
ob_platform.lineart.crease_threshold = 0.0

# ---- collection membership
col_collection.objects.link(ob_platform)

# ---- scene / render settings (as saved in the file)
scene.frame_start = 1; scene.frame_end = 250; scene.frame_set(22)
scene.render.engine = 'BLENDER_EEVEE_NEXT'
scene.cycles.use_denoising = False
scene.cycles.samples = 128
scene.cycles.sampling_pattern = 'TABULATED_SOBOL'
scene.cycles.use_adaptive_sampling = False
scene.cycles.use_light_tree = False
scene.view_settings.view_transform = 'Filmic'
bpy.context.view_layer.update()

# ---- added for rendering (the .blend has no active camera and no usable light): camera, sun
cam_auto = bpy.data.cameras.new('AutoCamera')
cam_auto.lens = 50.0
cam_auto.sensor_width = 36.0
cam_auto.clip_end = 1000.0
ob_auto_camera = bpy.data.objects.new('AutoCamera', cam_auto)
scene.collection.objects.link(ob_auto_camera)
ob_auto_camera.location = (6.5494, -7.85928, 5.25003)
ob_auto_camera.rotation_euler = (1.09748, -7.21219e-08, 0.694738)
scene.camera = ob_auto_camera
light_auto_sun = bpy.data.lights.new('AutoSun', 'SUN')
light_auto_sun.energy = 3.0
light_auto_sun.angle = 0.0523599
ob_auto_sun = bpy.data.objects.new('AutoSun', light_auto_sun)
scene.collection.objects.link(ob_auto_sun)
ob_auto_sun.rotation_euler = (0.872665, 0.174533, 0.523599)
bpy.context.view_layer.update()
